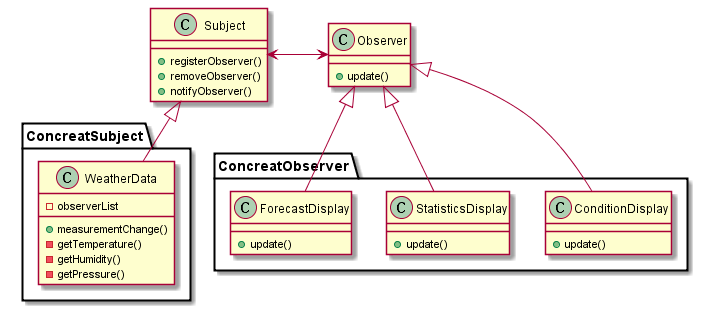

The diagram above was rendered by PlantUML. Its source (embedded in the PNG):
@startuml

'------------------------------------------------------------------------------'
package ConcreatSubject {
  class WeatherData
}

Subject <|--WeatherData

class Subject {
+ registerObserver()
+ removeObserver()
+ notifyObserver()
}

class WeatherData {
  + measurementChange()

  - getTemperature()
  - getHumidity()
  - getPressure()

  - observerList
}

Subject <-> Observer

package ConcreatObserver {
  class ConditionDisplay
  class StatisticsDisplay
  class ForecastDisplay
}

Observer <|--ConditionDisplay
Observer <|--StatisticsDisplay
Observer <|--ForecastDisplay

class Observer {
  + update()
}

class ConditionDisplay {
  + update()
}

class StatisticsDisplay {
  + update()
}

class ForecastDisplay {
  + update()
}

'------------------------------------------------------------------------------'

@enduml